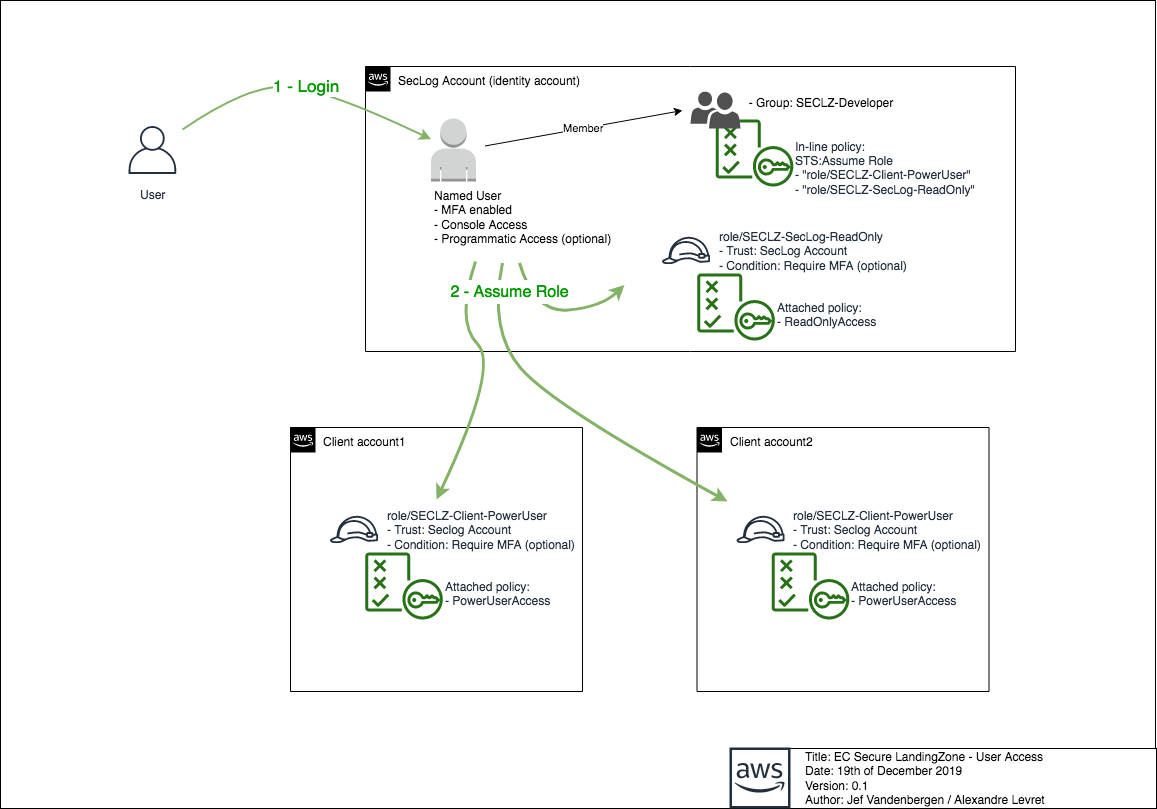

The diagram above was exported from draw.io. Its source (the exported page's mxGraphModel, read from the mxfile embedded in the PNG):
<mxGraphModel dx="1170" dy="803" grid="0" gridSize="10" guides="1" tooltips="1" connect="1" arrows="1" fold="1" page="1" pageScale="1" pageWidth="1169" pageHeight="827" math="0" shadow="0">
  <root>
    <mxCell id="0" />
    <mxCell id="1" parent="0" />
    <mxCell id="2jMhSYVIs9Lb3Uf0NhGT-1" value="" style="rounded=0;whiteSpace=wrap;html=1;" parent="1" vertex="1">
      <mxGeometry x="8" y="9" width="1155" height="808" as="geometry" />
    </mxCell>
    <mxCell id="nOcZlUBecka9FcLdJ3Dz-1" value="Client account2" style="points=[[0,0],[0.25,0],[0.5,0],[0.75,0],[1,0],[1,0.25],[1,0.5],[1,0.75],[1,1],[0.75,1],[0.5,1],[0.25,1],[0,1],[0,0.75],[0,0.5],[0,0.25]];outlineConnect=0;html=1;whiteSpace=wrap;fontSize=12;fontStyle=0;shape=mxgraph.aws4.group;grIcon=mxgraph.aws4.group_aws_cloud_alt;verticalAlign=top;align=left;spacingLeft=30;dashed=0;" vertex="1" parent="1">
      <mxGeometry x="704.5" y="436" width="292" height="264" as="geometry" />
    </mxCell>
    <mxCell id="nOcZlUBecka9FcLdJ3Dz-2" value="&lt;div&gt;role/SECLZ-Client-PowerUser&lt;br&gt;&lt;/div&gt;&lt;div&gt;- Trust: Seclog Account&lt;/div&gt;&lt;div align=&quot;left&quot;&gt;- Condition: Require MFA (optional)&lt;/div&gt;" style="outlineConnect=0;fontColor=#232F3E;gradientColor=none;strokeColor=#232F3E;fillColor=#ffffff;dashed=0;verticalLabelPosition=middle;verticalAlign=middle;align=left;html=1;fontSize=12;fontStyle=0;aspect=fixed;shape=mxgraph.aws4.resourceIcon;resIcon=mxgraph.aws4.role;labelPosition=right;" vertex="1" parent="1">
      <mxGeometry x="738" y="508" width="60" height="60" as="geometry" />
    </mxCell>
    <mxCell id="nOcZlUBecka9FcLdJ3Dz-3" value="&lt;div align=&quot;left&quot;&gt;&lt;br&gt;&lt;/div&gt;&lt;div align=&quot;left&quot;&gt;&lt;br&gt;&lt;/div&gt;&lt;div align=&quot;left&quot;&gt;Attached policy:&lt;/div&gt;&lt;div align=&quot;left&quot;&gt;- PowerUserAccess&lt;br&gt;&lt;/div&gt;&lt;div align=&quot;left&quot;&gt;&lt;br&gt;&lt;/div&gt;" style="outlineConnect=0;fontColor=#232F3E;gradientColor=none;fillColor=#277116;strokeColor=none;dashed=0;verticalLabelPosition=middle;verticalAlign=middle;align=left;html=1;fontSize=12;fontStyle=0;aspect=fixed;pointerEvents=1;shape=mxgraph.aws4.policy;labelPosition=right;" vertex="1" parent="1">
      <mxGeometry x="779" y="561" width="78" height="67" as="geometry" />
    </mxCell>
    <mxCell id="YjPn83OCjnpSTwn3jwHW-83" value="" style="rounded=0;whiteSpace=wrap;html=1;fontColor=#ff3333;align=left;" parent="1" vertex="1">
      <mxGeometry x="739" y="757" width="425" height="60" as="geometry" />
    </mxCell>
    <mxCell id="YjPn83OCjnpSTwn3jwHW-84" value="" style="outlineConnect=0;fontColor=#232F3E;gradientColor=none;fillColor=#232F3E;strokeColor=none;dashed=0;verticalLabelPosition=bottom;verticalAlign=top;align=center;html=1;fontSize=12;fontStyle=0;aspect=fixed;shape=mxgraph.aws4.aws_cloud;" parent="1" vertex="1">
      <mxGeometry x="737" y="756" width="61" height="61" as="geometry" />
    </mxCell>
    <mxCell id="YjPn83OCjnpSTwn3jwHW-85" value="Title: EC Secure LandingZone - User Access&lt;br&gt;Date: 19th of December 2019&lt;br&gt;Version: 0.1&lt;br&gt;Author: Jef Vandenbergen / Alexandre Levret" style="text;html=1;strokeColor=none;fillColor=none;align=left;verticalAlign=middle;whiteSpace=wrap;rounded=0;fontColor=#000000;" parent="1" vertex="1">
      <mxGeometry x="811" y="757" width="352" height="60" as="geometry" />
    </mxCell>
    <mxCell id="eDNu6GJ9FB5rCAE8KhLp-8" value="Client account1" style="points=[[0,0],[0.25,0],[0.5,0],[0.75,0],[1,0],[1,0.25],[1,0.5],[1,0.75],[1,1],[0.75,1],[0.5,1],[0.25,1],[0,1],[0,0.75],[0,0.5],[0,0.25]];outlineConnect=0;html=1;whiteSpace=wrap;fontSize=12;fontStyle=0;shape=mxgraph.aws4.group;grIcon=mxgraph.aws4.group_aws_cloud_alt;verticalAlign=top;align=left;spacingLeft=30;dashed=0;" parent="1" vertex="1">
      <mxGeometry x="298" y="436" width="292" height="264" as="geometry" />
    </mxCell>
    <mxCell id="oPT23qs05FEWrzRMDc3d-40" value="SecLog Account (identity account)" style="points=[[0,0],[0.25,0],[0.5,0],[0.75,0],[1,0],[1,0.25],[1,0.5],[1,0.75],[1,1],[0.75,1],[0.5,1],[0.25,1],[0,1],[0,0.75],[0,0.5],[0,0.25]];outlineConnect=0;html=1;whiteSpace=wrap;fontSize=12;fontStyle=0;shape=mxgraph.aws4.group;grIcon=mxgraph.aws4.group_aws_cloud_alt;verticalAlign=top;align=left;spacingLeft=30;dashed=0;" parent="1" vertex="1">
      <mxGeometry x="373" y="75" width="650" height="285" as="geometry" />
    </mxCell>
    <mxCell id="oPT23qs05FEWrzRMDc3d-41" value="&lt;div&gt;Named User&lt;/div&gt;&lt;div align=&quot;left&quot;&gt;- MFA enabled&lt;/div&gt;&lt;div align=&quot;left&quot;&gt;- Console Access&lt;/div&gt;&lt;div align=&quot;left&quot;&gt;- Programmatic Access (optional)&lt;br&gt;&lt;/div&gt;&amp;nbsp;" style="outlineConnect=0;dashed=0;verticalLabelPosition=bottom;verticalAlign=top;align=left;html=1;shape=mxgraph.aws3.user;fillColor=#D2D3D3;gradientColor=none;" parent="1" vertex="1">
      <mxGeometry x="438.5" y="127" width="45" height="63" as="geometry" />
    </mxCell>
    <mxCell id="oPT23qs05FEWrzRMDc3d-42" value="&lt;div align=&quot;left&quot;&gt;&lt;br&gt;&lt;/div&gt;&lt;div align=&quot;left&quot;&gt;&lt;br&gt;&lt;/div&gt;&lt;div align=&quot;left&quot;&gt;In-line policy:&lt;/div&gt;&lt;div&gt;STS:Assume Role&lt;br&gt;- &quot;role/SECLZ-Client-PowerUser&quot;&lt;br&gt;- &quot;role/SECLZ-SecLog-ReadOnly&quot;&lt;br&gt;&lt;/div&gt;" style="outlineConnect=0;fontColor=#232F3E;gradientColor=none;fillColor=#277116;strokeColor=none;dashed=0;verticalLabelPosition=middle;verticalAlign=middle;align=left;html=1;fontSize=12;fontStyle=0;aspect=fixed;pointerEvents=1;shape=mxgraph.aws4.policy;labelPosition=right;" parent="1" vertex="1">
      <mxGeometry x="723" y="128" width="78" height="67" as="geometry" />
    </mxCell>
    <mxCell id="oPT23qs05FEWrzRMDc3d-44" value="&lt;div&gt;&amp;nbsp; - Group: SECLZ-Developer&lt;br&gt;&lt;/div&gt;&lt;div&gt;&lt;br&gt;&lt;/div&gt;" style="pointerEvents=1;shadow=0;dashed=0;html=1;strokeColor=none;labelPosition=right;verticalLabelPosition=middle;verticalAlign=middle;align=left;fillColor=#505050;shape=mxgraph.mscae.intune.user_group" parent="1" vertex="1">
      <mxGeometry x="698" y="100" width="50" height="37" as="geometry" />
    </mxCell>
    <mxCell id="oPT23qs05FEWrzRMDc3d-47" value="&lt;div&gt;role/SECLZ-Client-PowerUser&lt;br&gt;&lt;/div&gt;&lt;div&gt;- Trust: Seclog Account&lt;/div&gt;&lt;div align=&quot;left&quot;&gt;- Condition: Require MFA (optional)&lt;br&gt;&lt;/div&gt;" style="outlineConnect=0;fontColor=#232F3E;gradientColor=none;strokeColor=#232F3E;fillColor=#ffffff;dashed=0;verticalLabelPosition=middle;verticalAlign=middle;align=left;html=1;fontSize=12;fontStyle=0;aspect=fixed;shape=mxgraph.aws4.resourceIcon;resIcon=mxgraph.aws4.role;labelPosition=right;" parent="1" vertex="1">
      <mxGeometry x="331.5" y="508" width="60" height="60" as="geometry" />
    </mxCell>
    <mxCell id="oPT23qs05FEWrzRMDc3d-48" value="Member" style="endArrow=classic;html=1;" parent="1" edge="1">
      <mxGeometry width="50" height="50" relative="1" as="geometry">
        <mxPoint x="492.5" y="154.5" as="sourcePoint" />
        <mxPoint x="690" y="119" as="targetPoint" />
      </mxGeometry>
    </mxCell>
    <mxCell id="oPT23qs05FEWrzRMDc3d-54" value="&lt;div align=&quot;left&quot;&gt;&lt;br&gt;&lt;/div&gt;&lt;div align=&quot;left&quot;&gt;&lt;br&gt;&lt;/div&gt;&lt;div align=&quot;left&quot;&gt;Attached policy:&lt;/div&gt;&lt;div align=&quot;left&quot;&gt;- PowerUserAccess&lt;br&gt;&lt;/div&gt;&lt;div align=&quot;left&quot;&gt;&lt;br&gt;&lt;/div&gt;" style="outlineConnect=0;fontColor=#232F3E;gradientColor=none;fillColor=#277116;strokeColor=none;dashed=0;verticalLabelPosition=middle;verticalAlign=middle;align=left;html=1;fontSize=12;fontStyle=0;aspect=fixed;pointerEvents=1;shape=mxgraph.aws4.policy;labelPosition=right;" parent="1" vertex="1">
      <mxGeometry x="372.5" y="561" width="78" height="67" as="geometry" />
    </mxCell>
    <mxCell id="oPT23qs05FEWrzRMDc3d-57" value="User" style="outlineConnect=0;fontColor=#232F3E;gradientColor=none;strokeColor=#232F3E;fillColor=#ffffff;dashed=0;verticalLabelPosition=bottom;verticalAlign=top;align=center;html=1;fontSize=12;fontStyle=0;aspect=fixed;shape=mxgraph.aws4.resourceIcon;resIcon=mxgraph.aws4.user;" parent="1" vertex="1">
      <mxGeometry x="130" y="128.5" width="60" height="60" as="geometry" />
    </mxCell>
    <mxCell id="oPT23qs05FEWrzRMDc3d-60" value="&lt;font style=&quot;font-size: 17px&quot; color=&quot;#009900&quot;&gt;1 - Login&lt;/font&gt;" style="curved=1;endArrow=classic;html=1;fillColor=#d5e8d4;strokeColor=#82b366;strokeWidth=2;" parent="1" source="oPT23qs05FEWrzRMDc3d-57" target="oPT23qs05FEWrzRMDc3d-41" edge="1">
      <mxGeometry width="50" height="50" relative="1" as="geometry">
        <mxPoint x="431" y="235" as="sourcePoint" />
        <mxPoint x="318" y="-2" as="targetPoint" />
        <Array as="points">
          <mxPoint x="253" y="95" />
          <mxPoint x="328" y="95" />
        </Array>
      </mxGeometry>
    </mxCell>
    <mxCell id="oPT23qs05FEWrzRMDc3d-65" value="&lt;div&gt;role/SECLZ-SecLog-ReadOnly&lt;/div&gt;&lt;div&gt;- Trust: SecLog Account&lt;/div&gt;&lt;div align=&quot;left&quot;&gt;- Condition: Require MFA (optional)&lt;br&gt;&lt;/div&gt;" style="outlineConnect=0;fontColor=#232F3E;gradientColor=none;strokeColor=#232F3E;fillColor=#ffffff;dashed=0;verticalLabelPosition=middle;verticalAlign=middle;align=left;html=1;fontSize=12;fontStyle=0;aspect=fixed;shape=mxgraph.aws4.resourceIcon;resIcon=mxgraph.aws4.role;labelPosition=right;" parent="1" vertex="1">
      <mxGeometry x="663.5" y="229" width="60" height="60" as="geometry" />
    </mxCell>
    <mxCell id="oPT23qs05FEWrzRMDc3d-66" value="&lt;div align=&quot;left&quot;&gt;&lt;br&gt;&lt;/div&gt;&lt;div align=&quot;left&quot;&gt;&lt;br&gt;&lt;/div&gt;&lt;div align=&quot;left&quot;&gt;Attached policy:&lt;/div&gt;&lt;div align=&quot;left&quot;&gt;- ReadOnlyAccess&lt;br&gt;&lt;/div&gt;&lt;div align=&quot;left&quot;&gt;&lt;br&gt;&lt;/div&gt;" style="outlineConnect=0;fontColor=#232F3E;gradientColor=none;fillColor=#277116;strokeColor=none;dashed=0;verticalLabelPosition=middle;verticalAlign=middle;align=left;html=1;fontSize=12;fontStyle=0;aspect=fixed;pointerEvents=1;shape=mxgraph.aws4.policy;labelPosition=right;" parent="1" vertex="1">
      <mxGeometry x="704.5" y="282" width="78" height="67" as="geometry" />
    </mxCell>
    <mxCell id="oPT23qs05FEWrzRMDc3d-70" value="" style="curved=1;endArrow=classic;html=1;fillColor=#d5e8d4;strokeColor=#82b366;strokeWidth=3;" parent="1" edge="1">
      <mxGeometry width="50" height="50" relative="1" as="geometry">
        <mxPoint x="483" y="270" as="sourcePoint" />
        <mxPoint x="444" y="508" as="targetPoint" />
        <Array as="points">
          <mxPoint x="463" y="330" />
          <mxPoint x="507" y="375" />
        </Array>
      </mxGeometry>
    </mxCell>
    <mxCell id="oPT23qs05FEWrzRMDc3d-72" value="" style="curved=1;endArrow=classic;html=1;fillColor=#d5e8d4;strokeColor=#82b366;strokeWidth=3;" parent="1" edge="1">
      <mxGeometry width="50" height="50" relative="1" as="geometry">
        <mxPoint x="510" y="271.5" as="sourcePoint" />
        <mxPoint x="735" y="510" as="targetPoint" />
        <Array as="points">
          <mxPoint x="496" y="339.5" />
          <mxPoint x="561" y="414.5" />
        </Array>
      </mxGeometry>
    </mxCell>
    <mxCell id="oPT23qs05FEWrzRMDc3d-73" value="" style="curved=1;endArrow=classic;html=1;fillColor=#d5e8d4;strokeColor=#82b366;strokeWidth=3;" parent="1" edge="1">
      <mxGeometry width="50" height="50" relative="1" as="geometry">
        <mxPoint x="527" y="271.5" as="sourcePoint" />
        <mxPoint x="632" y="293.5" as="targetPoint" />
        <Array as="points">
          <mxPoint x="542" y="321.5" />
          <mxPoint x="609" y="315.5" />
        </Array>
      </mxGeometry>
    </mxCell>
    <mxCell id="oPT23qs05FEWrzRMDc3d-77" value="2 - Assume Role" style="rounded=0;whiteSpace=wrap;html=1;labelBackgroundColor=#ffffff;fontSize=16;strokeColor=#ffffff;fontColor=#009900;" parent="1" vertex="1">
      <mxGeometry x="450.5" y="289" width="133" height="23" as="geometry" />
    </mxCell>
  </root>
</mxGraphModel>